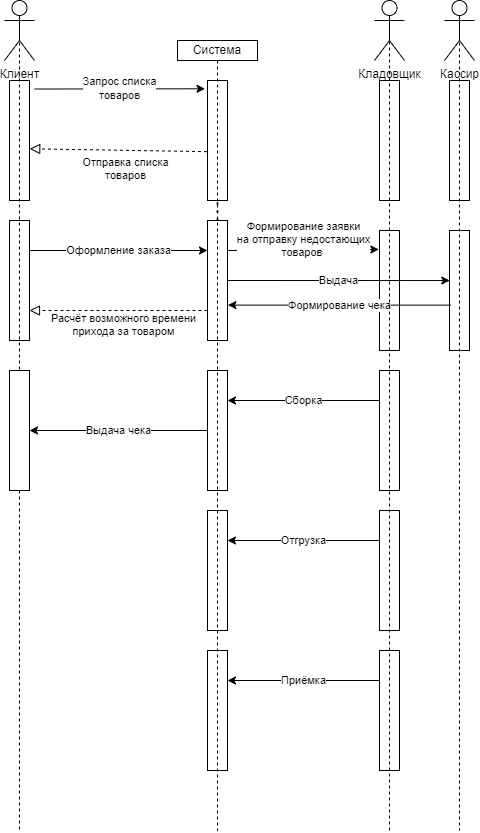

The diagram above was exported from draw.io. Its source (the exported page's mxGraphModel, read from the mxfile embedded in the PNG):
<mxGraphModel dx="1222" dy="1729" grid="1" gridSize="10" guides="1" tooltips="1" connect="1" arrows="1" fold="1" page="1" pageScale="1" pageWidth="827" pageHeight="1169" math="0" shadow="0">
  <root>
    <mxCell id="0" />
    <mxCell id="1" parent="0" />
    <mxCell id="25" value="Клиент" style="shape=umlActor;verticalLabelPosition=bottom;verticalAlign=top;html=1;outlineConnect=0;" parent="1" vertex="1">
      <mxGeometry x="160" y="-320" width="30" height="60" as="geometry" />
    </mxCell>
    <mxCell id="28" value="Система" style="rounded=0;whiteSpace=wrap;html=1;" parent="1" vertex="1">
      <mxGeometry x="333" y="-280" width="80" height="20" as="geometry" />
    </mxCell>
    <mxCell id="29" value="" style="rounded=0;whiteSpace=wrap;html=1;" parent="1" vertex="1">
      <mxGeometry x="165" y="-240" width="20" height="120" as="geometry" />
    </mxCell>
    <mxCell id="30" value="" style="rounded=0;whiteSpace=wrap;html=1;" parent="1" vertex="1">
      <mxGeometry x="363" y="-240" width="20" height="120" as="geometry" />
    </mxCell>
    <mxCell id="31" value="Кладовщик" style="shape=umlActor;verticalLabelPosition=bottom;verticalAlign=top;html=1;outlineConnect=0;" parent="1" vertex="1">
      <mxGeometry x="530" y="-320" width="30" height="60" as="geometry" />
    </mxCell>
    <mxCell id="34" value="Запрос списка&lt;br&gt;товаров" style="endArrow=classic;html=1;exitX=1.25;exitY=0.071;exitDx=0;exitDy=0;exitPerimeter=0;entryX=-0.124;entryY=0.069;entryDx=0;entryDy=0;entryPerimeter=0;" parent="1" source="29" target="30" edge="1">
      <mxGeometry width="50" height="50" relative="1" as="geometry">
        <mxPoint x="690" y="-60" as="sourcePoint" />
        <mxPoint x="740" y="-110" as="targetPoint" />
      </mxGeometry>
    </mxCell>
    <mxCell id="36" value="Отправка списка&lt;br&gt;товаров" style="endArrow=block;startArrow=none;endFill=0;startFill=0;endSize=8;html=1;verticalAlign=bottom;dashed=1;labelBackgroundColor=none;entryX=1.011;entryY=0.569;entryDx=0;entryDy=0;entryPerimeter=0;exitX=-0.029;exitY=0.593;exitDx=0;exitDy=0;exitPerimeter=0;" parent="1" source="30" target="29" edge="1">
      <mxGeometry x="-0.0819" y="34" width="160" relative="1" as="geometry">
        <mxPoint x="360" y="-144" as="sourcePoint" />
        <mxPoint x="450" y="-100" as="targetPoint" />
        <mxPoint as="offset" />
      </mxGeometry>
    </mxCell>
    <mxCell id="38" value="" style="rounded=0;whiteSpace=wrap;html=1;" parent="1" vertex="1">
      <mxGeometry x="165" y="-100" width="20" height="120" as="geometry" />
    </mxCell>
    <mxCell id="39" value="" style="rounded=0;whiteSpace=wrap;html=1;" parent="1" vertex="1">
      <mxGeometry x="363" y="-100" width="20" height="120" as="geometry" />
    </mxCell>
    <mxCell id="40" value="Оформление заказа" style="endArrow=classic;html=1;exitX=1;exitY=0.25;exitDx=0;exitDy=0;entryX=0;entryY=0.25;entryDx=0;entryDy=0;" parent="1" source="38" target="39" edge="1">
      <mxGeometry width="50" height="50" relative="1" as="geometry">
        <mxPoint x="192.47999999999976" y="-69.83999999999993" as="sourcePoint" />
        <mxPoint x="363.0000000000002" y="-70.00000000000001" as="targetPoint" />
        <mxPoint as="offset" />
      </mxGeometry>
    </mxCell>
    <mxCell id="41" value="Расчёт возможного времени&lt;br&gt;прихода за товаром" style="endArrow=block;startArrow=none;endFill=0;startFill=0;endSize=8;html=1;verticalAlign=bottom;dashed=1;labelBackgroundColor=none;entryX=1;entryY=0.75;entryDx=0;entryDy=0;exitX=0;exitY=0.75;exitDx=0;exitDy=0;" parent="1" source="39" target="38" edge="1">
      <mxGeometry x="-0.0674" y="30" width="160" relative="1" as="geometry">
        <mxPoint x="384.2999999999998" y="-40" as="sourcePoint" />
        <mxPoint x="209.99999999999983" y="-39.92000000000007" as="targetPoint" />
        <mxPoint as="offset" />
      </mxGeometry>
    </mxCell>
    <mxCell id="43" value="" style="rounded=0;whiteSpace=wrap;html=1;" parent="1" vertex="1">
      <mxGeometry x="535" y="-240" width="20" height="120" as="geometry" />
    </mxCell>
    <mxCell id="45" value="Формирование заявки&lt;br&gt;на отправку недостающих&lt;br&gt;товаров&amp;nbsp;" style="endArrow=classic;html=1;exitX=1;exitY=0.25;exitDx=0;exitDy=0;entryX=-0.032;entryY=0.158;entryDx=0;entryDy=0;entryPerimeter=0;" parent="1" source="39" target="51" edge="1">
      <mxGeometry x="0.0132" y="10" width="50" height="50" relative="1" as="geometry">
        <mxPoint x="395" y="-70" as="sourcePoint" />
        <mxPoint x="535" y="-70" as="targetPoint" />
        <mxPoint as="offset" />
      </mxGeometry>
    </mxCell>
    <mxCell id="47" value="Отгрузка" style="endArrow=classic;html=1;entryX=1;entryY=0.25;entryDx=0;entryDy=0;exitX=0;exitY=0.25;exitDx=0;exitDy=0;" parent="1" source="57" target="61" edge="1">
      <mxGeometry x="0.0007" width="50" height="50" relative="1" as="geometry">
        <mxPoint x="430" y="200" as="sourcePoint" />
        <mxPoint x="535" y="-30" as="targetPoint" />
        <mxPoint as="offset" />
      </mxGeometry>
    </mxCell>
    <mxCell id="48" value="Приёмка" style="endArrow=classic;html=1;entryX=1;entryY=0.25;entryDx=0;entryDy=0;exitX=0;exitY=0.25;exitDx=0;exitDy=0;" parent="1" source="58" target="62" edge="1">
      <mxGeometry width="50" height="50" relative="1" as="geometry">
        <mxPoint x="420" y="330" as="sourcePoint" />
        <mxPoint x="525" y="-20" as="targetPoint" />
        <Array as="points" />
      </mxGeometry>
    </mxCell>
    <mxCell id="51" value="" style="rounded=0;whiteSpace=wrap;html=1;" parent="1" vertex="1">
      <mxGeometry x="535" y="-90" width="20" height="120" as="geometry" />
    </mxCell>
    <mxCell id="52" value="Кассир" style="shape=umlActor;verticalLabelPosition=bottom;verticalAlign=top;html=1;outlineConnect=0;" parent="1" vertex="1">
      <mxGeometry x="600" y="-320" width="30" height="60" as="geometry" />
    </mxCell>
    <mxCell id="53" value="" style="rounded=0;whiteSpace=wrap;html=1;" parent="1" vertex="1">
      <mxGeometry x="605" y="-240" width="20" height="120" as="geometry" />
    </mxCell>
    <mxCell id="54" value="" style="rounded=0;whiteSpace=wrap;html=1;" parent="1" vertex="1">
      <mxGeometry x="605" y="-90" width="20" height="120" as="geometry" />
    </mxCell>
    <mxCell id="55" value="Выдача" style="endArrow=classic;html=1;exitX=1;exitY=0.5;exitDx=0;exitDy=0;entryX=0.015;entryY=0.417;entryDx=0;entryDy=0;entryPerimeter=0;" parent="1" source="39" target="54" edge="1">
      <mxGeometry width="50" height="50" relative="1" as="geometry">
        <mxPoint x="393.0000000000002" y="-30.000000000000227" as="sourcePoint" />
        <mxPoint x="545.7999999999997" y="-30.440000000000055" as="targetPoint" />
      </mxGeometry>
    </mxCell>
    <mxCell id="56" value="" style="rounded=0;whiteSpace=wrap;html=1;" parent="1" vertex="1">
      <mxGeometry x="535" y="50" width="20" height="120" as="geometry" />
    </mxCell>
    <mxCell id="57" value="" style="rounded=0;whiteSpace=wrap;html=1;" parent="1" vertex="1">
      <mxGeometry x="535" y="190" width="20" height="120" as="geometry" />
    </mxCell>
    <mxCell id="58" value="" style="rounded=0;whiteSpace=wrap;html=1;" parent="1" vertex="1">
      <mxGeometry x="535" y="330" width="20" height="120" as="geometry" />
    </mxCell>
    <mxCell id="60" value="" style="rounded=0;whiteSpace=wrap;html=1;" parent="1" vertex="1">
      <mxGeometry x="363" y="50" width="20" height="120" as="geometry" />
    </mxCell>
    <mxCell id="61" value="" style="rounded=0;whiteSpace=wrap;html=1;" parent="1" vertex="1">
      <mxGeometry x="363" y="190" width="20" height="120" as="geometry" />
    </mxCell>
    <mxCell id="62" value="" style="rounded=0;whiteSpace=wrap;html=1;" parent="1" vertex="1">
      <mxGeometry x="363" y="330" width="20" height="120" as="geometry" />
    </mxCell>
    <mxCell id="64" value="Сборка" style="endArrow=classic;html=1;entryX=1;entryY=0.25;entryDx=0;entryDy=0;exitX=0;exitY=0.25;exitDx=0;exitDy=0;" parent="1" source="56" target="60" edge="1">
      <mxGeometry width="50" height="50" relative="1" as="geometry">
        <mxPoint x="470" y="120" as="sourcePoint" />
        <mxPoint x="535.8000000000002" y="-40.440000000000055" as="targetPoint" />
      </mxGeometry>
    </mxCell>
    <mxCell id="67" value="Формирование чека" style="endArrow=classic;html=1;exitX=0.066;exitY=0.622;exitDx=0;exitDy=0;entryX=1.021;entryY=0.705;entryDx=0;entryDy=0;entryPerimeter=0;exitPerimeter=0;" parent="1" source="54" target="39" edge="1">
      <mxGeometry width="50" height="50" relative="1" as="geometry">
        <mxPoint x="393" y="-30" as="sourcePoint" />
        <mxPoint x="615.3" y="-29.960000000000036" as="targetPoint" />
      </mxGeometry>
    </mxCell>
    <mxCell id="69" value="" style="endArrow=none;dashed=1;html=1;dashPattern=1 3;strokeWidth=2;exitX=0.5;exitY=0;exitDx=0;exitDy=0;entryX=0.5;entryY=1;entryDx=0;entryDy=0;" parent="1" source="39" target="30" edge="1">
      <mxGeometry width="50" height="50" relative="1" as="geometry">
        <mxPoint x="185" y="-90" as="sourcePoint" />
        <mxPoint x="185" y="-110" as="targetPoint" />
      </mxGeometry>
    </mxCell>
    <mxCell id="74" value="" style="endArrow=none;dashed=1;html=1;exitX=0.5;exitY=0.5;exitDx=0;exitDy=0;exitPerimeter=0;" parent="1" source="52" edge="1">
      <mxGeometry width="50" height="50" relative="1" as="geometry">
        <mxPoint x="430" y="-180" as="sourcePoint" />
        <mxPoint x="615" y="510" as="targetPoint" />
      </mxGeometry>
    </mxCell>
    <mxCell id="75" value="" style="endArrow=none;dashed=1;html=1;entryX=0.5;entryY=0.5;entryDx=0;entryDy=0;entryPerimeter=0;" parent="1" target="31" edge="1">
      <mxGeometry width="50" height="50" relative="1" as="geometry">
        <mxPoint x="545" y="510" as="sourcePoint" />
        <mxPoint x="480" y="-230" as="targetPoint" />
      </mxGeometry>
    </mxCell>
    <mxCell id="76" value="" style="endArrow=none;dashed=1;html=1;exitX=0.5;exitY=1;exitDx=0;exitDy=0;" parent="1" source="28" edge="1">
      <mxGeometry width="50" height="50" relative="1" as="geometry">
        <mxPoint x="430" y="-180" as="sourcePoint" />
        <mxPoint x="373" y="510.66138857886904" as="targetPoint" />
      </mxGeometry>
    </mxCell>
    <mxCell id="77" value="" style="endArrow=none;dashed=1;html=1;exitX=0.5;exitY=0.5;exitDx=0;exitDy=0;exitPerimeter=0;startArrow=none;" parent="1" source="78" edge="1">
      <mxGeometry width="50" height="50" relative="1" as="geometry">
        <mxPoint x="430" y="-180" as="sourcePoint" />
        <mxPoint x="175" y="510" as="targetPoint" />
      </mxGeometry>
    </mxCell>
    <mxCell id="79" value="" style="endArrow=none;dashed=1;html=1;exitX=0.5;exitY=0.5;exitDx=0;exitDy=0;exitPerimeter=0;" parent="1" source="25" target="78" edge="1">
      <mxGeometry width="50" height="50" relative="1" as="geometry">
        <mxPoint x="175" y="-290.0000000000002" as="sourcePoint" />
        <mxPoint x="175" y="510" as="targetPoint" />
      </mxGeometry>
    </mxCell>
    <mxCell id="78" value="" style="rounded=0;whiteSpace=wrap;html=1;" parent="1" vertex="1">
      <mxGeometry x="165" y="50" width="20" height="120" as="geometry" />
    </mxCell>
    <mxCell id="80" value="Выдача чека" style="endArrow=classic;html=1;exitX=0;exitY=0.5;exitDx=0;exitDy=0;entryX=1;entryY=0.5;entryDx=0;entryDy=0;" parent="1" source="60" target="78" edge="1">
      <mxGeometry x="0.0046" width="50" height="50" relative="1" as="geometry">
        <mxPoint x="363" y="-40.00000000000023" as="sourcePoint" />
        <mxPoint x="185" y="-40.00000000000023" as="targetPoint" />
        <mxPoint as="offset" />
      </mxGeometry>
    </mxCell>
  </root>
</mxGraphModel>